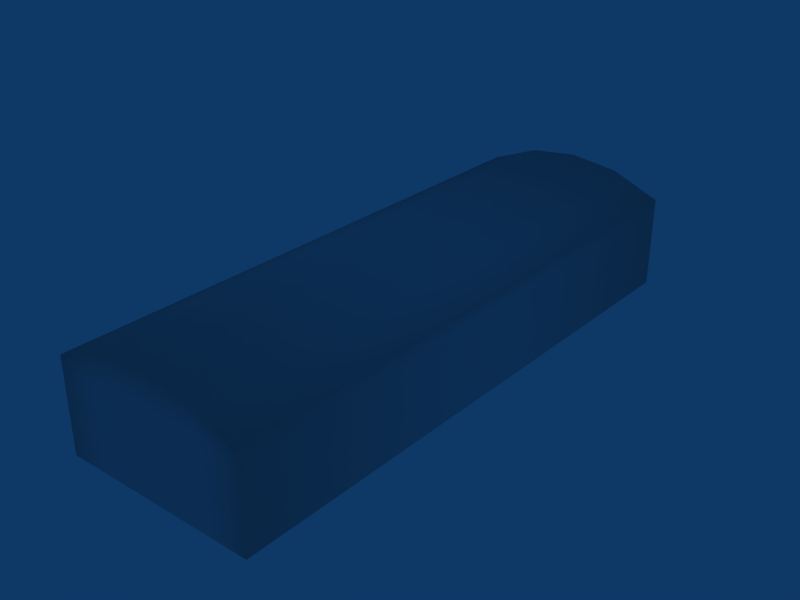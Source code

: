 # Source: ebci_building_ref_031.blend  (saved by Blender 2.79.0; exported with 4.5.12 LTS)
import bpy
from mathutils import Matrix  # noqa: F401  (used for matrix-valued properties, if any)

bpy.ops.wm.read_factory_settings(use_empty=True)
scene = bpy.context.scene
scene.name = 'Scene'

# ---- collections
col_collection_1 = bpy.data.collections.new('Collection 1'); scene.collection.children.link(col_collection_1)

# ---- materials (node trees are filled in below, after node groups)
mat_material = bpy.data.materials.new('Material')
mat_material.alpha_threshold = 0.0
mat_material.roughness = 0.5

# ---- material node trees

# ---- world
world_world = bpy.data.worlds.new('World'); scene.world = world_world
world_world.color = (0.05656, 0.2208, 0.4)
world_world.use_sun_shadow = False
world_world.sun_shadow_jitter_overblur = 0.0
world_world.cycles.sampling_method = 'NONE'
world_world.cycles.sample_map_resolution = 256

# ---- meshes
me_cube_001 = bpy.data.meshes.new('Cube.001')
me_cube_001.from_pydata([(5.0, 14.5, -1.0), (5.0, -14.5, -1.0), (-5.0, -14.5, -1.0), (-5.0, 14.5, -1.0), (5.0, 14.5, 3.0), (5.0, -14.5, 3.0), (-5.0, -14.5, 3.0), (-5.0, 14.5, 3.0), (5.0, 14.5, 3.7), (-5.0, 14.5, 3.7), (-5.0, -14.5, 3.7), (5.0, -14.5, 3.7), (2.5, -14.5, -1.0), (0.0, -14.5, -1.0), (-2.5, -14.5, -1.0), (2.5, 14.5, -1.0), (9.537e-07, 14.5, -1.0), (-2.5, 14.5, -1.0), (2.5, -14.5, 3.0), (-2.384e-06, -14.5, 3.0), (-2.5, -14.5, 3.0), (2.5, 14.5, 3.0), (1.431e-06, 14.5, 3.0), (-2.5, 14.5, 3.0), (2.5, 14.5, 4.7), (1.431e-06, 14.5, 5.0), (-2.5, 14.5, 4.7), (2.5, -14.5, 4.7), (-2.384e-06, -14.5, 5.0), (-2.5, -14.5, 4.7)], [], [(0, 4, 5, 1), (2, 6, 7, 3), (7, 6, 10, 9), (5, 4, 8, 11), (5, 18, 12, 1), (18, 19, 13, 12), (19, 20, 14, 13), (20, 6, 2, 14), (0, 15, 21, 4), (15, 16, 22, 21), (16, 17, 23, 22), (17, 3, 7, 23), (4, 21, 24, 8), (21, 22, 25, 24), (22, 23, 26, 25), (23, 7, 9, 26), (6, 20, 29, 10), (20, 19, 28, 29), (19, 18, 27, 28), (18, 5, 11, 27), (8, 24, 27, 11), (24, 25, 28, 27), (25, 26, 29, 28), (26, 9, 10, 29)])
me_cube_001.polygons.foreach_set('use_smooth', [True] * 24)
_uv = me_cube_001.uv_layers.new(name='UVTex')
_uv.uv.foreach_set('vector', [0.003906, 0.003906, 0.003906, 0.2695, 0.9961, 0.2695, 0.9961, 0.003906, 0.9961, 0.003906, 0.9961, 0.2695, 0.003906, 0.2695, 0.003906, 0.003906, 0.003906, 0.1602, 0.9961, 0.1602, 0.9961, 0.1992, 0.003906, 0.1992, 0.9961, 0.1602, 0.003906, 0.1602, 0.003906, 0.1992, 0.9961, 0.1992, 0.5508, 0.2656, 0.4492, 0.2656, 0.4492, 0.0, 0.5508, 0.0, 0.5508, 0.2656, 0.4492, 0.2656, 0.4492, 0.0, 0.5508, 0.0, 0.5508, 0.2656, 0.4492, 0.2656, 0.4492, 0.0, 0.5508, 0.0, 0.5508, 0.2656, 0.4492, 0.2656, 0.4492, 0.0, 0.5508, 0.0, 0.4492, 0.0, 0.5508, 0.0, 0.5508, 0.2656, 0.4492, 0.2656, 0.4492, 0.0, 0.5508, 0.0, 0.5508, 0.2656, 0.4492, 0.2656, 0.4492, 0.0, 0.5508, 0.0, 0.5508, 0.2656, 0.4492, 0.2656, 0.4492, 0.0, 0.5508, 0.0, 0.5508, 0.2656, 0.4492, 0.2656, 0.4492, 0.09375, 0.5508, 0.09375, 0.5508, 0.2656, 0.4492, 0.2656, 0.4492, 0.09375, 0.5508, 0.09375, 0.5508, 0.2656, 0.4492, 0.2656, 0.4492, 0.09375, 0.5508, 0.09375, 0.5508, 0.2656, 0.4492, 0.2656, 0.4492, 0.09375, 0.5508, 0.09375, 0.5508, 0.2656, 0.4492, 0.2656, 0.4492, 0.09375, 0.5508, 0.09375, 0.5508, 0.2656, 0.4492, 0.2656, 0.4492, 0.09375, 0.5508, 0.09375, 0.5508, 0.2656, 0.4492, 0.2656, 0.4492, 0.09375, 0.5508, 0.09375, 0.5508, 0.2656, 0.4492, 0.2656, 0.4492, 0.09375, 0.5508, 0.09375, 0.5508, 0.2656, 0.4492, 0.2656, 0.003906, 0.6328, 0.003906, 0.8984, 0.9961, 0.8984, 0.9961, 0.6328, 0.003906, 0.9961, 0.003906, 0.7305, 0.9961, 0.7305, 0.9961, 0.9961, 0.003906, 0.9961, 0.003906, 0.7305, 0.9961, 0.7305, 0.9961, 0.9961, 0.003906, 0.8984, 0.003906, 0.6328, 0.9961, 0.6328, 0.9961, 0.8984])
me_cube_001.materials.append(mat_material)
me_cube_001.use_remesh_preserve_volume = False
me_cube_001.use_remesh_preserve_attributes = False
me_cube_001.use_mirror_vertex_groups = False
me_cube_001.update()

# ---- objects
ob_cube = bpy.data.objects.new('Cube', me_cube_001)

# ---- transforms, parenting, visibility, modifiers, constraints
ob_cube.location = (0.0, 0.0, 1.0)
ob_cube.lock_rotations_4d = False
ob_cube.empty_display_type = 'ARROWS'
ob_cube.lineart.crease_threshold = 0.0

# ---- collection membership
col_collection_1.objects.link(ob_cube)

# ---- scene / render settings (as saved in the file)
scene.frame_start = 1; scene.frame_end = 250; scene.frame_set(1)
scene.render.engine = 'BLENDER_EEVEE_NEXT'
scene.render.image_settings.file_format = 'JPEG'
scene.render.image_settings.color_mode = 'RGB'
scene.render.image_settings.compression = 90
scene.render.resolution_x = 800
scene.render.resolution_y = 600
scene.render.pixel_aspect_x = 100.0
scene.render.pixel_aspect_y = 100.0
scene.render.fps = 25
scene.render.dither_intensity = 0.0
scene.render.use_compositing = False
scene.render.use_sequencer = False
scene.render.bake_margin = 2
scene.render.bake_bias = 0.0
scene.render.use_stamp_time = False
scene.render.use_stamp_date = False
scene.render.use_stamp_frame = False
scene.render.use_stamp_camera = False
scene.render.use_stamp_scene = False
scene.render.use_stamp_filename = False
scene.render.use_stamp_render_time = False
scene.render.stamp_font_size = 0
scene.cycles.use_denoising = False
scene.cycles.samples = 10
scene.cycles.sampling_pattern = 'TABULATED_SOBOL'
scene.cycles.light_sampling_threshold = 0.0
scene.cycles.use_adaptive_sampling = False
scene.cycles.use_light_tree = False
scene.cycles.blur_glossy = 0.0
scene.cycles.volume_bounces = 1
scene.cycles.pixel_filter_type = 'GAUSSIAN'
scene.cycles.sample_clamp_indirect = 0.0
scene.view_settings.view_transform = 'Raw'
bpy.context.view_layer.update()

# ---- added for rendering (the .blend has no active camera): camera
cam_auto = bpy.data.cameras.new('AutoCamera')
cam_auto.lens = 50.0
cam_auto.sensor_width = 36.0
cam_auto.clip_end = 1000.0
ob_auto_camera = bpy.data.objects.new('AutoCamera', cam_auto)
scene.collection.objects.link(ob_auto_camera)
ob_auto_camera.location = (28.9198, -34.7037, 26.1358)
ob_auto_camera.rotation_euler = (1.09748, -7.21219e-08, 0.694738)
scene.camera = ob_auto_camera
bpy.context.view_layer.update()
